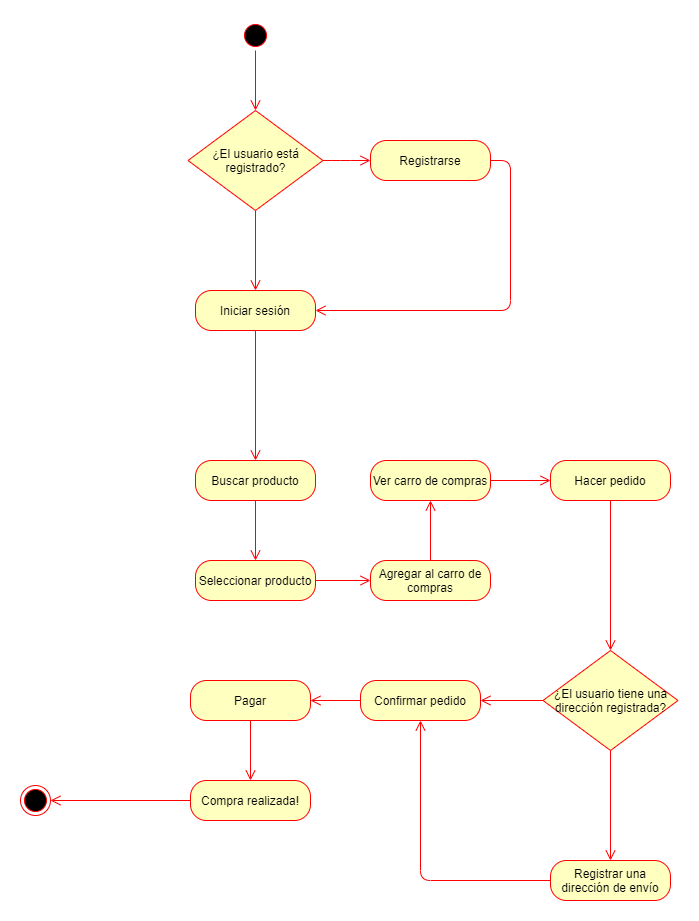

The diagram above was exported from draw.io. Its source (the exported page's mxGraphModel, read from the mxfile embedded in the PNG):
<mxGraphModel dx="868" dy="496" grid="1" gridSize="10" guides="1" tooltips="1" connect="1" arrows="1" fold="1" page="1" pageScale="1" pageWidth="827" pageHeight="1169" math="0" shadow="0">
  <root>
    <mxCell id="0" />
    <mxCell id="1" parent="0" />
    <mxCell id="GB7ju2wXQyY_ysnynUtk-1" value="" style="ellipse;html=1;shape=startState;fillColor=#000000;strokeColor=#ff0000;" parent="1" vertex="1">
      <mxGeometry x="260" y="200" width="30" height="30" as="geometry" />
    </mxCell>
    <mxCell id="GB7ju2wXQyY_ysnynUtk-2" value="" style="edgeStyle=orthogonalEdgeStyle;html=1;verticalAlign=bottom;endArrow=open;endSize=8;strokeColor=#ff0000;entryX=0.5;entryY=0;entryDx=0;entryDy=0;" parent="1" source="GB7ju2wXQyY_ysnynUtk-1" target="ANcNOr0PfrMLPYpYJc4b-1" edge="1">
      <mxGeometry relative="1" as="geometry">
        <mxPoint x="300" y="270" as="targetPoint" />
      </mxGeometry>
    </mxCell>
    <mxCell id="GB7ju2wXQyY_ysnynUtk-4" value="Iniciar sesión" style="rounded=1;whiteSpace=wrap;html=1;arcSize=40;fontColor=#000000;fillColor=#ffffc0;strokeColor=#ff0000;" parent="1" vertex="1">
      <mxGeometry x="215" y="470" width="120" height="40" as="geometry" />
    </mxCell>
    <mxCell id="GB7ju2wXQyY_ysnynUtk-5" value="" style="edgeStyle=orthogonalEdgeStyle;html=1;verticalAlign=bottom;endArrow=open;endSize=8;strokeColor=#ff0000;entryX=0.5;entryY=0;entryDx=0;entryDy=0;" parent="1" source="GB7ju2wXQyY_ysnynUtk-4" target="ANcNOr0PfrMLPYpYJc4b-10" edge="1">
      <mxGeometry relative="1" as="geometry">
        <mxPoint x="275" y="630" as="targetPoint" />
      </mxGeometry>
    </mxCell>
    <mxCell id="ANcNOr0PfrMLPYpYJc4b-1" value="¿El usuario está registrado?" style="rhombus;whiteSpace=wrap;html=1;fillColor=#ffffc0;strokeColor=#ff0000;" vertex="1" parent="1">
      <mxGeometry x="207.5" y="290" width="135" height="100" as="geometry" />
    </mxCell>
    <mxCell id="ANcNOr0PfrMLPYpYJc4b-6" value="Registrarse" style="rounded=1;whiteSpace=wrap;html=1;arcSize=40;fontColor=#000000;fillColor=#ffffc0;strokeColor=#ff0000;" vertex="1" parent="1">
      <mxGeometry x="390" y="320" width="120" height="40" as="geometry" />
    </mxCell>
    <mxCell id="ANcNOr0PfrMLPYpYJc4b-7" value="" style="edgeStyle=orthogonalEdgeStyle;html=1;verticalAlign=bottom;endArrow=open;endSize=8;strokeColor=#ff0000;exitX=1;exitY=0.5;exitDx=0;exitDy=0;entryX=0;entryY=0.5;entryDx=0;entryDy=0;" edge="1" parent="1" source="ANcNOr0PfrMLPYpYJc4b-1" target="ANcNOr0PfrMLPYpYJc4b-6">
      <mxGeometry relative="1" as="geometry">
        <mxPoint x="460" y="655" as="targetPoint" />
        <mxPoint x="385" y="655" as="sourcePoint" />
        <Array as="points">
          <mxPoint x="360" y="340" />
          <mxPoint x="360" y="340" />
        </Array>
      </mxGeometry>
    </mxCell>
    <mxCell id="ANcNOr0PfrMLPYpYJc4b-8" value="" style="edgeStyle=orthogonalEdgeStyle;html=1;verticalAlign=bottom;endArrow=open;endSize=8;strokeColor=#ff0000;exitX=0.5;exitY=1;exitDx=0;exitDy=0;entryX=0.5;entryY=0;entryDx=0;entryDy=0;" edge="1" parent="1" source="ANcNOr0PfrMLPYpYJc4b-1" target="GB7ju2wXQyY_ysnynUtk-4">
      <mxGeometry relative="1" as="geometry">
        <mxPoint x="270" y="460" as="targetPoint" />
        <mxPoint x="352.5" y="350" as="sourcePoint" />
        <Array as="points" />
      </mxGeometry>
    </mxCell>
    <mxCell id="ANcNOr0PfrMLPYpYJc4b-9" value="" style="edgeStyle=orthogonalEdgeStyle;html=1;verticalAlign=bottom;endArrow=open;endSize=8;strokeColor=#ff0000;exitX=1;exitY=0.5;exitDx=0;exitDy=0;entryX=1;entryY=0.5;entryDx=0;entryDy=0;" edge="1" parent="1" source="ANcNOr0PfrMLPYpYJc4b-6" target="GB7ju2wXQyY_ysnynUtk-4">
      <mxGeometry relative="1" as="geometry">
        <mxPoint x="400" y="350" as="targetPoint" />
        <mxPoint x="352.5" y="350" as="sourcePoint" />
        <Array as="points">
          <mxPoint x="530" y="340" />
          <mxPoint x="530" y="490" />
        </Array>
      </mxGeometry>
    </mxCell>
    <mxCell id="ANcNOr0PfrMLPYpYJc4b-10" value="Buscar producto" style="rounded=1;whiteSpace=wrap;html=1;arcSize=40;fontColor=#000000;fillColor=#ffffc0;strokeColor=#ff0000;" vertex="1" parent="1">
      <mxGeometry x="215" y="640" width="120" height="40" as="geometry" />
    </mxCell>
    <mxCell id="ANcNOr0PfrMLPYpYJc4b-11" value="Seleccionar producto" style="rounded=1;whiteSpace=wrap;html=1;arcSize=40;fontColor=#000000;fillColor=#ffffc0;strokeColor=#ff0000;" vertex="1" parent="1">
      <mxGeometry x="215" y="740" width="120" height="40" as="geometry" />
    </mxCell>
    <mxCell id="ANcNOr0PfrMLPYpYJc4b-12" value="" style="edgeStyle=orthogonalEdgeStyle;html=1;verticalAlign=bottom;endArrow=open;endSize=8;strokeColor=#ff0000;entryX=0.5;entryY=0;entryDx=0;entryDy=0;exitX=0.5;exitY=1;exitDx=0;exitDy=0;" edge="1" parent="1" source="ANcNOr0PfrMLPYpYJc4b-10" target="ANcNOr0PfrMLPYpYJc4b-11">
      <mxGeometry relative="1" as="geometry">
        <mxPoint x="285" y="650" as="targetPoint" />
        <mxPoint x="270" y="690" as="sourcePoint" />
      </mxGeometry>
    </mxCell>
    <mxCell id="ANcNOr0PfrMLPYpYJc4b-13" value="" style="edgeStyle=orthogonalEdgeStyle;html=1;verticalAlign=bottom;endArrow=open;endSize=8;strokeColor=#ff0000;entryX=0;entryY=0.5;entryDx=0;entryDy=0;exitX=1;exitY=0.5;exitDx=0;exitDy=0;" edge="1" parent="1" source="ANcNOr0PfrMLPYpYJc4b-11" target="ANcNOr0PfrMLPYpYJc4b-14">
      <mxGeometry relative="1" as="geometry">
        <mxPoint x="295" y="660" as="targetPoint" />
        <mxPoint x="295" y="530" as="sourcePoint" />
      </mxGeometry>
    </mxCell>
    <mxCell id="ANcNOr0PfrMLPYpYJc4b-14" value="Agregar al carro de compras" style="rounded=1;whiteSpace=wrap;html=1;arcSize=40;fontColor=#000000;fillColor=#ffffc0;strokeColor=#ff0000;" vertex="1" parent="1">
      <mxGeometry x="390" y="740" width="120" height="40" as="geometry" />
    </mxCell>
    <mxCell id="ANcNOr0PfrMLPYpYJc4b-15" value="Ver carro de compras" style="rounded=1;whiteSpace=wrap;html=1;arcSize=40;fontColor=#000000;fillColor=#ffffc0;strokeColor=#ff0000;" vertex="1" parent="1">
      <mxGeometry x="390" y="640" width="120" height="40" as="geometry" />
    </mxCell>
    <mxCell id="ANcNOr0PfrMLPYpYJc4b-16" value="" style="edgeStyle=orthogonalEdgeStyle;html=1;verticalAlign=bottom;endArrow=open;endSize=8;strokeColor=#ff0000;entryX=0.5;entryY=1;entryDx=0;entryDy=0;exitX=0.5;exitY=0;exitDx=0;exitDy=0;" edge="1" parent="1" source="ANcNOr0PfrMLPYpYJc4b-14" target="ANcNOr0PfrMLPYpYJc4b-15">
      <mxGeometry relative="1" as="geometry">
        <mxPoint x="400" y="770" as="targetPoint" />
        <mxPoint x="345" y="770" as="sourcePoint" />
      </mxGeometry>
    </mxCell>
    <mxCell id="ANcNOr0PfrMLPYpYJc4b-17" value="" style="edgeStyle=orthogonalEdgeStyle;html=1;verticalAlign=bottom;endArrow=open;endSize=8;strokeColor=#ff0000;entryX=0;entryY=0.5;entryDx=0;entryDy=0;exitX=1;exitY=0.5;exitDx=0;exitDy=0;" edge="1" parent="1" source="ANcNOr0PfrMLPYpYJc4b-15" target="ANcNOr0PfrMLPYpYJc4b-18">
      <mxGeometry relative="1" as="geometry">
        <mxPoint x="410" y="780" as="targetPoint" />
        <mxPoint x="355" y="780" as="sourcePoint" />
      </mxGeometry>
    </mxCell>
    <mxCell id="ANcNOr0PfrMLPYpYJc4b-18" value="Hacer pedido" style="rounded=1;whiteSpace=wrap;html=1;arcSize=40;fontColor=#000000;fillColor=#ffffc0;strokeColor=#ff0000;" vertex="1" parent="1">
      <mxGeometry x="570" y="640" width="120" height="40" as="geometry" />
    </mxCell>
    <mxCell id="ANcNOr0PfrMLPYpYJc4b-19" value="¿El usuario tiene una dirección registrada?" style="rhombus;whiteSpace=wrap;html=1;fillColor=#ffffc0;strokeColor=#ff0000;" vertex="1" parent="1">
      <mxGeometry x="562.5" y="830" width="135" height="100" as="geometry" />
    </mxCell>
    <mxCell id="ANcNOr0PfrMLPYpYJc4b-25" value="Registrar una dirección de envío" style="rounded=1;whiteSpace=wrap;html=1;arcSize=40;fontColor=#000000;fillColor=#ffffc0;strokeColor=#ff0000;" vertex="1" parent="1">
      <mxGeometry x="570" y="1040" width="120" height="40" as="geometry" />
    </mxCell>
    <mxCell id="ANcNOr0PfrMLPYpYJc4b-27" value="" style="edgeStyle=orthogonalEdgeStyle;html=1;verticalAlign=bottom;endArrow=open;endSize=8;strokeColor=#ff0000;exitX=0.5;exitY=1;exitDx=0;exitDy=0;" edge="1" parent="1" source="ANcNOr0PfrMLPYpYJc4b-19" target="ANcNOr0PfrMLPYpYJc4b-25">
      <mxGeometry relative="1" as="geometry">
        <mxPoint x="285" y="750" as="targetPoint" />
        <mxPoint x="285" y="690" as="sourcePoint" />
      </mxGeometry>
    </mxCell>
    <mxCell id="ANcNOr0PfrMLPYpYJc4b-28" value="Confirmar pedido" style="rounded=1;whiteSpace=wrap;html=1;arcSize=40;fontColor=#000000;fillColor=#ffffc0;strokeColor=#ff0000;" vertex="1" parent="1">
      <mxGeometry x="380" y="860" width="120" height="40" as="geometry" />
    </mxCell>
    <mxCell id="ANcNOr0PfrMLPYpYJc4b-29" value="" style="edgeStyle=orthogonalEdgeStyle;html=1;verticalAlign=bottom;endArrow=open;endSize=8;strokeColor=#ff0000;exitX=0;exitY=0.5;exitDx=0;exitDy=0;entryX=0.5;entryY=1;entryDx=0;entryDy=0;" edge="1" parent="1" source="ANcNOr0PfrMLPYpYJc4b-25" target="ANcNOr0PfrMLPYpYJc4b-28">
      <mxGeometry relative="1" as="geometry">
        <mxPoint x="640" y="1050" as="targetPoint" />
        <mxPoint x="640" y="940" as="sourcePoint" />
      </mxGeometry>
    </mxCell>
    <mxCell id="ANcNOr0PfrMLPYpYJc4b-30" value="" style="edgeStyle=orthogonalEdgeStyle;html=1;verticalAlign=bottom;endArrow=open;endSize=8;strokeColor=#ff0000;exitX=0;exitY=0.5;exitDx=0;exitDy=0;entryX=1;entryY=0.5;entryDx=0;entryDy=0;" edge="1" parent="1" source="ANcNOr0PfrMLPYpYJc4b-19" target="ANcNOr0PfrMLPYpYJc4b-28">
      <mxGeometry relative="1" as="geometry">
        <mxPoint x="650" y="1060" as="targetPoint" />
        <mxPoint x="650" y="950" as="sourcePoint" />
      </mxGeometry>
    </mxCell>
    <mxCell id="ANcNOr0PfrMLPYpYJc4b-31" value="" style="edgeStyle=orthogonalEdgeStyle;html=1;verticalAlign=bottom;endArrow=open;endSize=8;strokeColor=#ff0000;exitX=0.5;exitY=1;exitDx=0;exitDy=0;entryX=0.5;entryY=0;entryDx=0;entryDy=0;" edge="1" parent="1" source="ANcNOr0PfrMLPYpYJc4b-18" target="ANcNOr0PfrMLPYpYJc4b-19">
      <mxGeometry relative="1" as="geometry">
        <mxPoint x="660" y="1070" as="targetPoint" />
        <mxPoint x="660" y="960" as="sourcePoint" />
      </mxGeometry>
    </mxCell>
    <mxCell id="ANcNOr0PfrMLPYpYJc4b-32" value="Pagar" style="rounded=1;whiteSpace=wrap;html=1;arcSize=40;fontColor=#000000;fillColor=#ffffc0;strokeColor=#ff0000;" vertex="1" parent="1">
      <mxGeometry x="210" y="860" width="120" height="40" as="geometry" />
    </mxCell>
    <mxCell id="ANcNOr0PfrMLPYpYJc4b-33" value="" style="edgeStyle=orthogonalEdgeStyle;html=1;verticalAlign=bottom;endArrow=open;endSize=8;strokeColor=#ff0000;exitX=0;exitY=0.5;exitDx=0;exitDy=0;" edge="1" parent="1" source="ANcNOr0PfrMLPYpYJc4b-28">
      <mxGeometry relative="1" as="geometry">
        <mxPoint x="330" y="880" as="targetPoint" />
        <mxPoint x="572.5" y="890" as="sourcePoint" />
      </mxGeometry>
    </mxCell>
    <mxCell id="ANcNOr0PfrMLPYpYJc4b-34" value="Compra realizada!" style="rounded=1;whiteSpace=wrap;html=1;arcSize=40;fontColor=#000000;fillColor=#ffffc0;strokeColor=#ff0000;" vertex="1" parent="1">
      <mxGeometry x="210" y="960" width="120" height="40" as="geometry" />
    </mxCell>
    <mxCell id="ANcNOr0PfrMLPYpYJc4b-35" value="" style="edgeStyle=orthogonalEdgeStyle;html=1;verticalAlign=bottom;endArrow=open;endSize=8;strokeColor=#ff0000;exitX=0.5;exitY=1;exitDx=0;exitDy=0;entryX=0.5;entryY=0;entryDx=0;entryDy=0;" edge="1" parent="1" source="ANcNOr0PfrMLPYpYJc4b-32" target="ANcNOr0PfrMLPYpYJc4b-34">
      <mxGeometry relative="1" as="geometry">
        <mxPoint x="510" y="890" as="targetPoint" />
        <mxPoint x="572.5" y="890" as="sourcePoint" />
      </mxGeometry>
    </mxCell>
    <mxCell id="ANcNOr0PfrMLPYpYJc4b-37" value="" style="ellipse;html=1;shape=endState;fillColor=#000000;strokeColor=#ff0000;" vertex="1" parent="1">
      <mxGeometry x="40" y="965" width="30" height="30" as="geometry" />
    </mxCell>
    <mxCell id="ANcNOr0PfrMLPYpYJc4b-38" value="" style="edgeStyle=orthogonalEdgeStyle;html=1;verticalAlign=bottom;endArrow=open;endSize=8;strokeColor=#ff0000;exitX=0;exitY=0.5;exitDx=0;exitDy=0;entryX=1;entryY=0.5;entryDx=0;entryDy=0;" edge="1" parent="1" source="ANcNOr0PfrMLPYpYJc4b-34" target="ANcNOr0PfrMLPYpYJc4b-37">
      <mxGeometry relative="1" as="geometry">
        <mxPoint x="280" y="970" as="targetPoint" />
        <mxPoint x="280" y="910" as="sourcePoint" />
      </mxGeometry>
    </mxCell>
  </root>
</mxGraphModel>